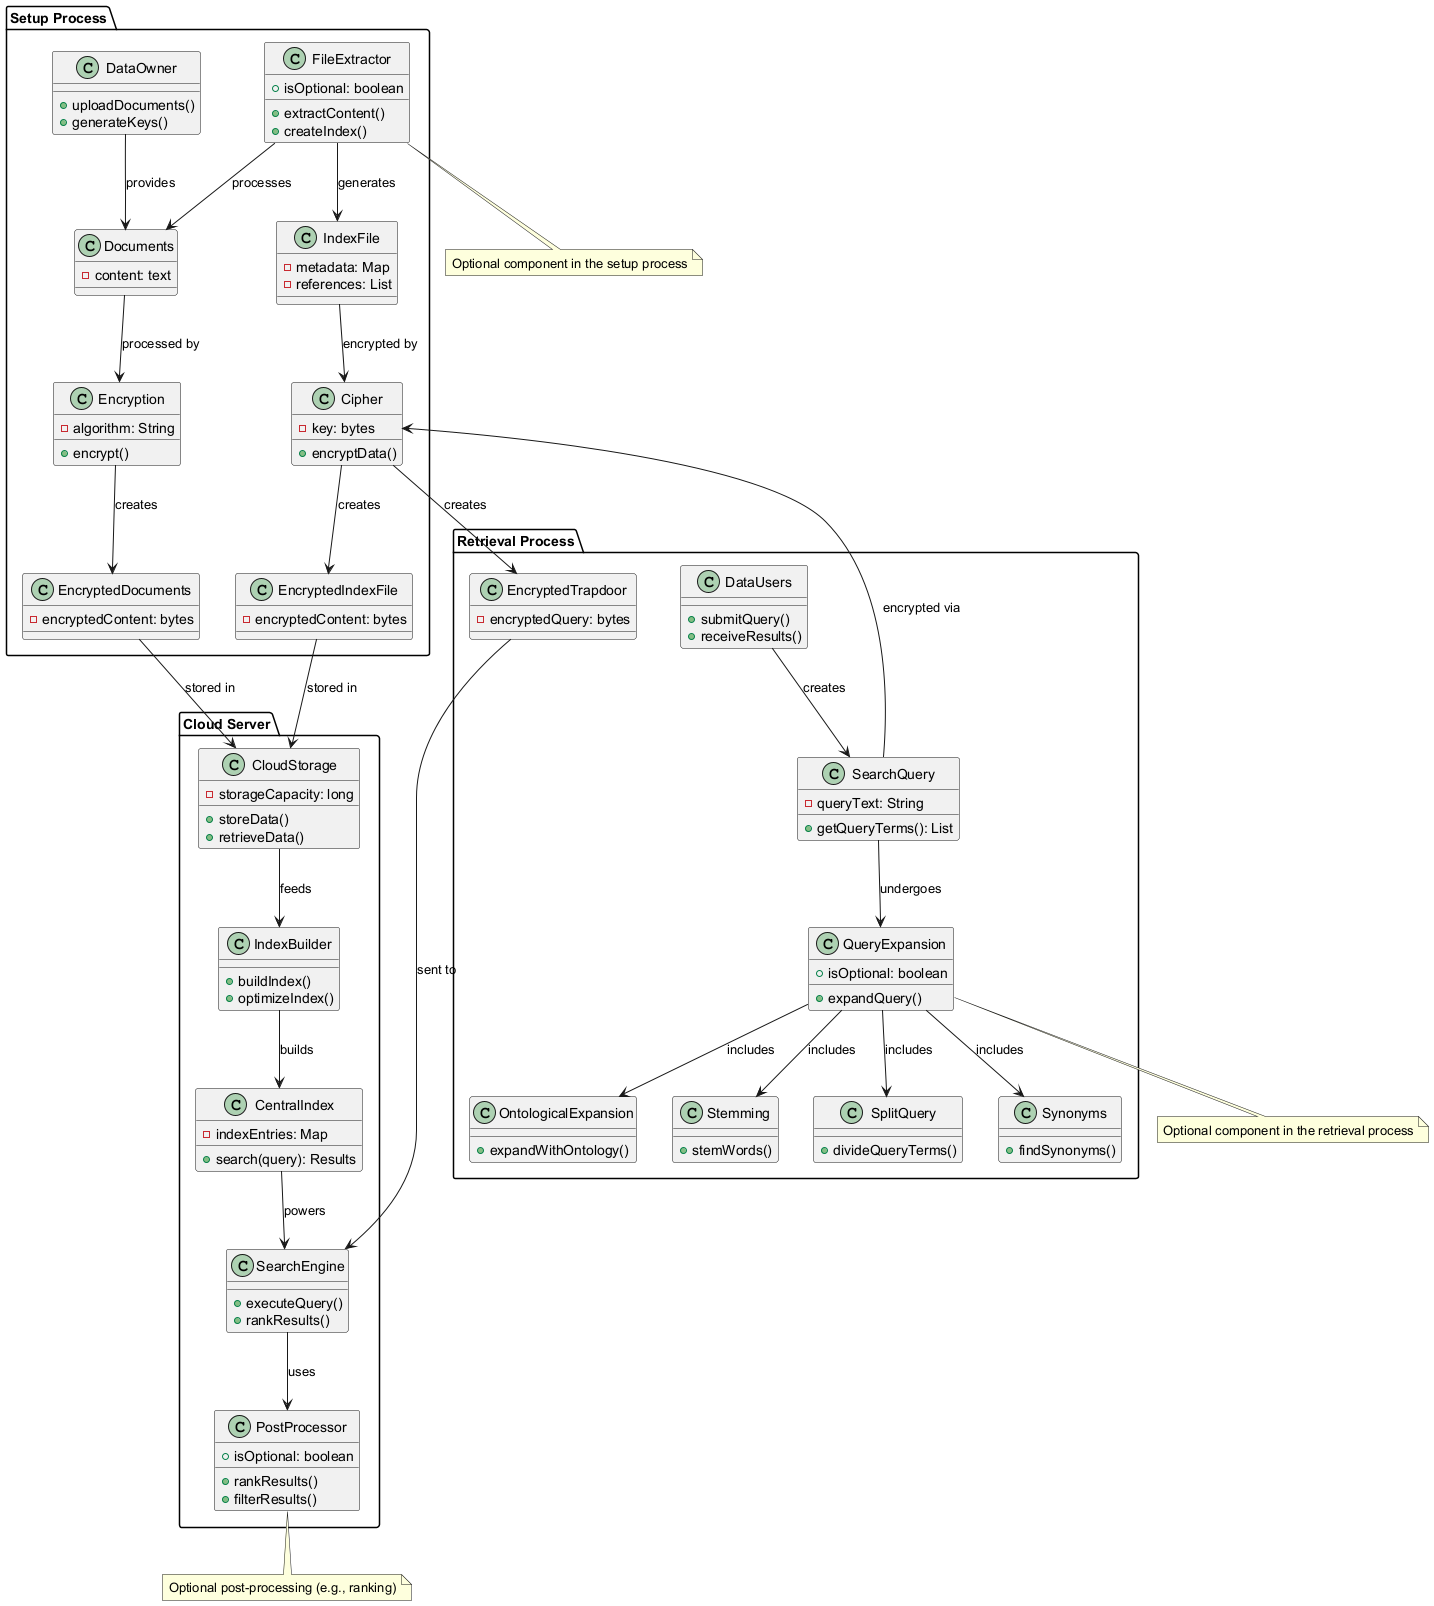

The diagram above was rendered by PlantUML. Its source (embedded in the PNG):
@startuml
package "Setup Process" {
  class DataOwner {
    +uploadDocuments()
    +generateKeys()
  }
  
  class Documents {
    -content: text
  }
  
  class FileExtractor {
    +extractContent()
    +createIndex()
    +isOptional: boolean
  }
  
  class IndexFile {
    -metadata: Map
    -references: List
  }
  
  class EncryptedIndexFile {
    -encryptedContent: bytes
  }
  
  class Encryption {
    +encrypt()
    -algorithm: String
  }
  
  class Cipher {
    +encryptData()
    -key: bytes
  }
  
  class EncryptedDocuments {
    -encryptedContent: bytes
  }
}

package "Cloud Server" {
  class CloudStorage {
    +storeData()
    +retrieveData()
    -storageCapacity: long
  }
  
  class IndexBuilder {
    +buildIndex()
    +optimizeIndex()
  }
  
  class CentralIndex {
    -indexEntries: Map
    +search(query): Results
  }
  
  class SearchEngine {
    +executeQuery()
    +rankResults()
  }
  
  class PostProcessor {
    +rankResults()
    +filterResults()
    +isOptional: boolean
  }
}

package "Retrieval Process" {
  class DataUsers {
    +submitQuery()
    +receiveResults()
  }
  
  class SearchQuery {
    -queryText: String
    +getQueryTerms(): List
  }
  
  class QueryExpansion {
    +expandQuery()
    +isOptional: boolean
  }
  
  class OntologicalExpansion {
    +expandWithOntology()
  }
  
  class Stemming {
    +stemWords()
  }
  
  class SplitQuery {
    +divideQueryTerms()
  }
  
  class Synonyms {
    +findSynonyms()
  }
  
  class EncryptedTrapdoor {
    -encryptedQuery: bytes
  }
}

' Relationships
DataOwner --> Documents: provides
Documents --> Encryption: processed by
Encryption --> EncryptedDocuments: creates
FileExtractor --> Documents: processes
FileExtractor --> IndexFile: generates
IndexFile --> Cipher: encrypted by
Cipher --> EncryptedIndexFile: creates
EncryptedDocuments --> CloudStorage: stored in
EncryptedIndexFile --> CloudStorage: stored in
CloudStorage --> IndexBuilder: feeds
IndexBuilder --> CentralIndex: builds
CentralIndex --> SearchEngine: powers
SearchEngine --> PostProcessor: uses
DataUsers --> SearchQuery: creates
SearchQuery --> QueryExpansion: undergoes
QueryExpansion --> OntologicalExpansion: includes
QueryExpansion --> Stemming: includes
QueryExpansion --> SplitQuery: includes
QueryExpansion --> Synonyms: includes
SearchQuery --> Cipher: encrypted via
Cipher --> EncryptedTrapdoor: creates
EncryptedTrapdoor --> SearchEngine: sent to

note bottom of FileExtractor
  Optional component in the setup process
end note

note bottom of QueryExpansion
  Optional component in the retrieval process
end note

note bottom of PostProcessor
  Optional post-processing (e.g., ranking)
end note
@enduml